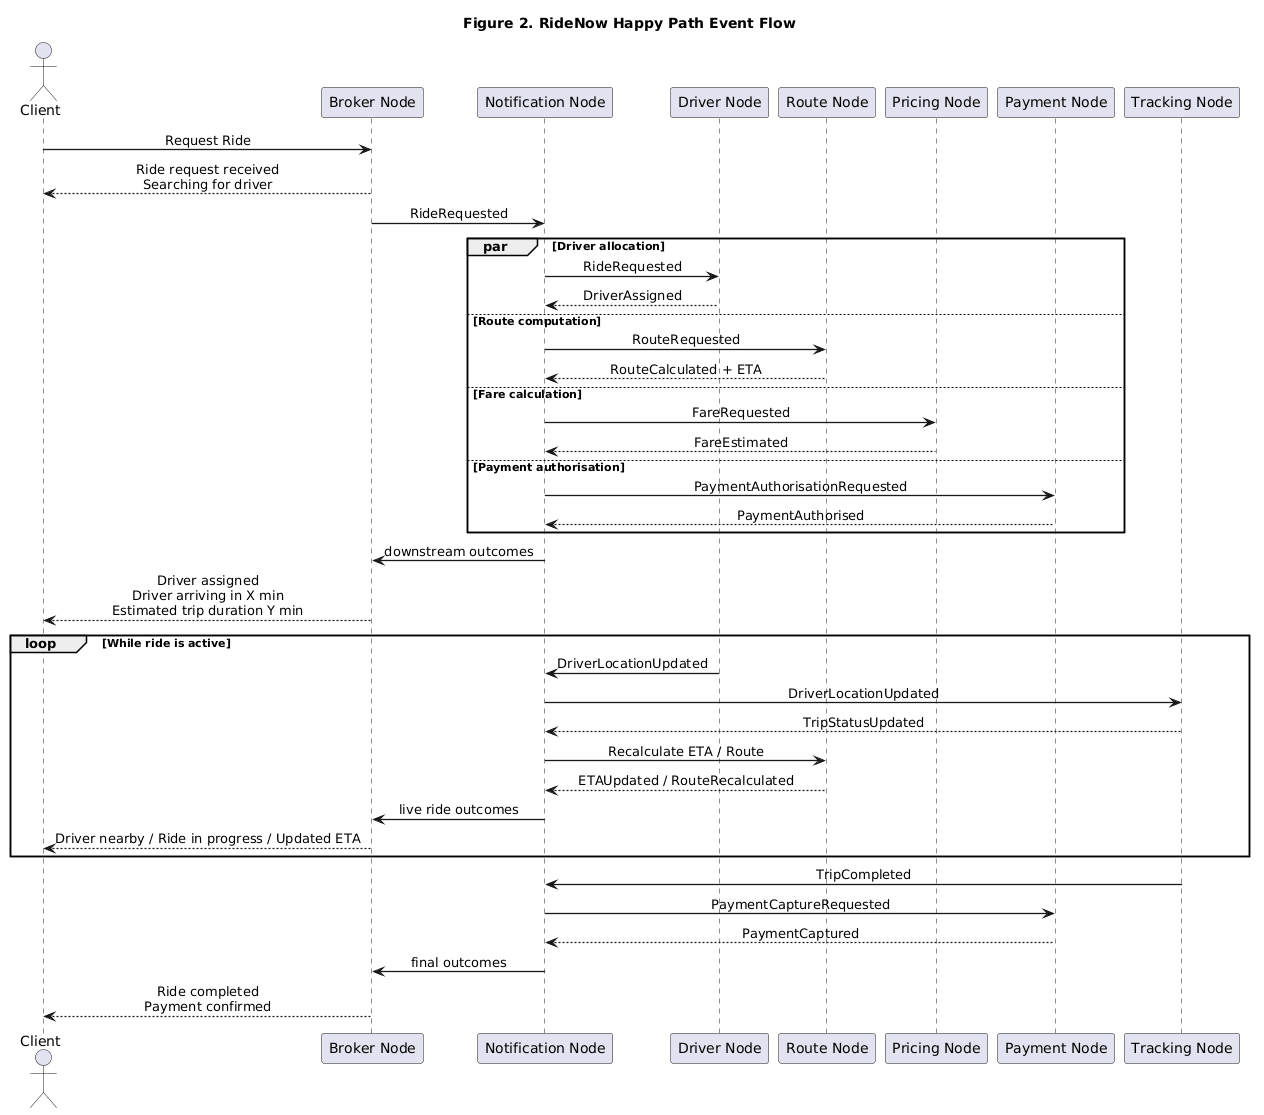

The diagram above was rendered by PlantUML. Its source (embedded in the PNG):
@startuml
title Figure 2. RideNow Happy Path Event Flow

skinparam shadowing false
skinparam defaultFontName Arial
skinparam sequenceMessageAlign center
skinparam responseMessageBelowArrow true
skinparam ArrowThickness 1.3
skinparam BoxPadding 10

actor Client
participant "Broker Node" as Broker
participant "Notification Node" as Notification
participant "Driver Node" as Driver
participant "Route Node" as Route
participant "Pricing Node" as Pricing
participant "Payment Node" as Payment
participant "Tracking Node" as Tracking

Client -> Broker : Request Ride
Broker --> Client : Ride request received\nSearching for driver

Broker -> Notification : RideRequested

par Driver allocation
    Notification -> Driver : RideRequested
    Driver --> Notification : DriverAssigned
else Route computation
    Notification -> Route : RouteRequested
    Route --> Notification : RouteCalculated + ETA
else Fare calculation
    Notification -> Pricing : FareRequested
    Pricing --> Notification : FareEstimated
else Payment authorisation
    Notification -> Payment : PaymentAuthorisationRequested
    Payment --> Notification : PaymentAuthorised
end

Notification -> Broker : downstream outcomes
Broker --> Client : Driver assigned\nDriver arriving in X min\nEstimated trip duration Y min

loop While ride is active
    Driver -> Notification : DriverLocationUpdated
    Notification -> Tracking : DriverLocationUpdated
    Tracking --> Notification : TripStatusUpdated

    Notification -> Route : Recalculate ETA / Route
    Route --> Notification : ETAUpdated / RouteRecalculated

    Notification -> Broker : live ride outcomes
    Broker --> Client : Driver nearby / Ride in progress / Updated ETA
end

Tracking -> Notification : TripCompleted
Notification -> Payment : PaymentCaptureRequested
Payment --> Notification : PaymentCaptured
Notification -> Broker : final outcomes
Broker --> Client : Ride completed\nPayment confirmed
@enduml